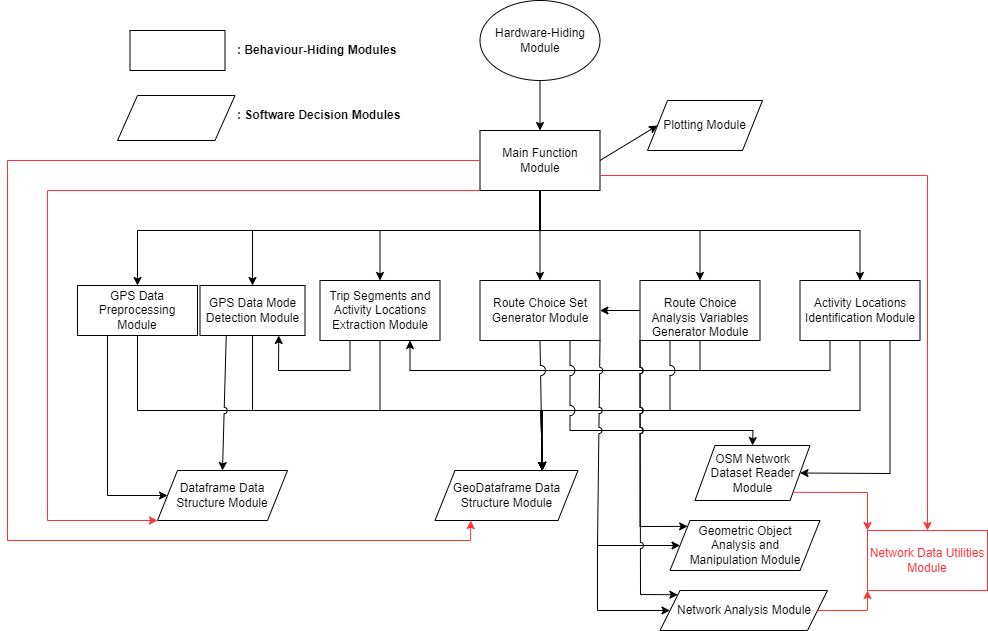

The diagram above was exported from draw.io. Its source (the exported page's mxGraphModel, read from the mxfile embedded in the PNG):
<mxGraphModel dx="2085" dy="662" grid="1" gridSize="10" guides="1" tooltips="1" connect="1" arrows="1" fold="1" page="1" pageScale="1" pageWidth="850" pageHeight="1100" math="0" shadow="0">
  <root>
    <mxCell id="0" />
    <mxCell id="1" parent="0" />
    <mxCell id="ZR7lHKFWV1LDy0nY7z_r-4" value="Route Choice Set Generator Module" style="rounded=0;whiteSpace=wrap;html=1;" parent="1" vertex="1">
      <mxGeometry x="402.5" y="450" width="120" height="60" as="geometry" />
    </mxCell>
    <mxCell id="ZR7lHKFWV1LDy0nY7z_r-2" value="GPS Data Mode Detection Module" style="rounded=0;whiteSpace=wrap;html=1;" parent="1" vertex="1">
      <mxGeometry x="122.5" y="455" width="105" height="50" as="geometry" />
    </mxCell>
    <mxCell id="ZR7lHKFWV1LDy0nY7z_r-3" value="Trip Segments and Activity Locations Extraction Module" style="rounded=0;whiteSpace=wrap;html=1;" parent="1" vertex="1">
      <mxGeometry x="242.5" y="450" width="120" height="60" as="geometry" />
    </mxCell>
    <mxCell id="ZR7lHKFWV1LDy0nY7z_r-5" value="Activity Locations Identification Module" style="rounded=0;whiteSpace=wrap;html=1;" parent="1" vertex="1">
      <mxGeometry x="722.5" y="450" width="120" height="60" as="geometry" />
    </mxCell>
    <mxCell id="ep-iRpNDBjLjaEd9YNzN-1" value="&lt;br&gt;&lt;span style=&quot;color: rgb(0, 0, 0); font-family: Helvetica; font-size: 12px; font-style: normal; font-variant-ligatures: normal; font-variant-caps: normal; font-weight: 400; letter-spacing: normal; orphans: 2; text-align: center; text-indent: 0px; text-transform: none; widows: 2; word-spacing: 0px; -webkit-text-stroke-width: 0px; background-color: rgb(251, 251, 251); text-decoration-thickness: initial; text-decoration-style: initial; text-decoration-color: initial; float: none; display: inline !important;&quot;&gt;Route Choice Analysis Variables&lt;br&gt;&lt;/span&gt;Generator Module&lt;br&gt;" style="rounded=0;whiteSpace=wrap;html=1;" parent="1" vertex="1">
      <mxGeometry x="562.5" y="450" width="120" height="60" as="geometry" />
    </mxCell>
    <mxCell id="ep-iRpNDBjLjaEd9YNzN-7" value="Main Function Module" style="rounded=0;whiteSpace=wrap;html=1;" parent="1" vertex="1">
      <mxGeometry x="402.5" y="300" width="120" height="60" as="geometry" />
    </mxCell>
    <mxCell id="ep-iRpNDBjLjaEd9YNzN-17" value="Hardware-Hiding Module" style="ellipse;whiteSpace=wrap;html=1;" parent="1" vertex="1">
      <mxGeometry x="402.5" y="170" width="120" height="80" as="geometry" />
    </mxCell>
    <mxCell id="ep-iRpNDBjLjaEd9YNzN-18" value="" style="endArrow=classic;html=1;rounded=0;exitX=0.5;exitY=1;exitDx=0;exitDy=0;entryX=0.5;entryY=0;entryDx=0;entryDy=0;" parent="1" source="ep-iRpNDBjLjaEd9YNzN-17" target="ep-iRpNDBjLjaEd9YNzN-7" edge="1">
      <mxGeometry width="50" height="50" relative="1" as="geometry">
        <mxPoint x="462.5" y="450" as="sourcePoint" />
        <mxPoint x="512.5" y="400" as="targetPoint" />
      </mxGeometry>
    </mxCell>
    <mxCell id="ep-iRpNDBjLjaEd9YNzN-19" value="" style="endArrow=classic;html=1;rounded=0;exitX=0.5;exitY=1;exitDx=0;exitDy=0;entryX=0.5;entryY=0;entryDx=0;entryDy=0;" parent="1" source="ep-iRpNDBjLjaEd9YNzN-7" target="ZR7lHKFWV1LDy0nY7z_r-4" edge="1">
      <mxGeometry width="50" height="50" relative="1" as="geometry">
        <mxPoint x="462.5" y="450" as="sourcePoint" />
        <mxPoint x="462.5" y="430" as="targetPoint" />
      </mxGeometry>
    </mxCell>
    <mxCell id="ep-iRpNDBjLjaEd9YNzN-20" value="" style="endArrow=classic;html=1;rounded=0;exitX=0.5;exitY=1;exitDx=0;exitDy=0;entryX=0.5;entryY=0;entryDx=0;entryDy=0;" parent="1" source="ep-iRpNDBjLjaEd9YNzN-7" target="ZR7lHKFWV1LDy0nY7z_r-3" edge="1">
      <mxGeometry width="50" height="50" relative="1" as="geometry">
        <mxPoint x="462.5" y="450" as="sourcePoint" />
        <mxPoint x="512.5" y="400" as="targetPoint" />
        <Array as="points">
          <mxPoint x="462.5" y="400" />
          <mxPoint x="302.5" y="400" />
        </Array>
      </mxGeometry>
    </mxCell>
    <mxCell id="ep-iRpNDBjLjaEd9YNzN-21" value="" style="endArrow=classic;html=1;rounded=0;exitX=0.5;exitY=1;exitDx=0;exitDy=0;entryX=0.5;entryY=0;entryDx=0;entryDy=0;" parent="1" target="ZR7lHKFWV1LDy0nY7z_r-2" edge="1">
      <mxGeometry width="50" height="50" relative="1" as="geometry">
        <mxPoint x="462.5" y="360" as="sourcePoint" />
        <mxPoint x="302.5" y="490" as="targetPoint" />
        <Array as="points">
          <mxPoint x="462.5" y="400" />
          <mxPoint x="175" y="400" />
        </Array>
      </mxGeometry>
    </mxCell>
    <mxCell id="ep-iRpNDBjLjaEd9YNzN-22" value="" style="endArrow=classic;html=1;rounded=0;exitX=0.5;exitY=1;exitDx=0;exitDy=0;entryX=0.5;entryY=0;entryDx=0;entryDy=0;" parent="1" source="ep-iRpNDBjLjaEd9YNzN-7" target="ep-iRpNDBjLjaEd9YNzN-1" edge="1">
      <mxGeometry width="50" height="50" relative="1" as="geometry">
        <mxPoint x="472.5" y="370" as="sourcePoint" />
        <mxPoint x="152.5" y="500" as="targetPoint" />
        <Array as="points">
          <mxPoint x="462.5" y="400" />
          <mxPoint x="622.5" y="400" />
        </Array>
      </mxGeometry>
    </mxCell>
    <mxCell id="ep-iRpNDBjLjaEd9YNzN-23" value="" style="endArrow=classic;html=1;rounded=0;entryX=0.5;entryY=0;entryDx=0;entryDy=0;jumpStyle=arc;" parent="1" target="ZR7lHKFWV1LDy0nY7z_r-5" edge="1">
      <mxGeometry width="50" height="50" relative="1" as="geometry">
        <mxPoint x="462.5" y="360" as="sourcePoint" />
        <mxPoint x="632.5" y="500" as="targetPoint" />
        <Array as="points">
          <mxPoint x="462.5" y="400" />
          <mxPoint x="782.5" y="400" />
        </Array>
      </mxGeometry>
    </mxCell>
    <mxCell id="ep-iRpNDBjLjaEd9YNzN-24" value="" style="endArrow=classic;html=1;rounded=0;exitX=0;exitY=0.5;exitDx=0;exitDy=0;entryX=1;entryY=0.5;entryDx=0;entryDy=0;" parent="1" source="ep-iRpNDBjLjaEd9YNzN-1" target="ZR7lHKFWV1LDy0nY7z_r-4" edge="1">
      <mxGeometry width="50" height="50" relative="1" as="geometry">
        <mxPoint x="517.5" y="520" as="sourcePoint" />
        <mxPoint x="530" y="430" as="targetPoint" />
      </mxGeometry>
    </mxCell>
    <mxCell id="ep-iRpNDBjLjaEd9YNzN-25" value="" style="endArrow=classic;html=1;rounded=0;entryX=0.75;entryY=1;entryDx=0;entryDy=0;exitX=0.25;exitY=1;exitDx=0;exitDy=0;" parent="1" source="ZR7lHKFWV1LDy0nY7z_r-5" target="ZR7lHKFWV1LDy0nY7z_r-3" edge="1">
      <mxGeometry width="50" height="50" relative="1" as="geometry">
        <mxPoint x="517.5" y="520" as="sourcePoint" />
        <mxPoint x="567.5" y="470" as="targetPoint" />
        <Array as="points">
          <mxPoint x="752.5" y="540" />
          <mxPoint x="547.5" y="540" />
          <mxPoint x="332.5" y="540" />
        </Array>
      </mxGeometry>
    </mxCell>
    <mxCell id="ep-iRpNDBjLjaEd9YNzN-27" value="" style="endArrow=none;html=1;rounded=0;entryX=0.5;entryY=1;entryDx=0;entryDy=0;" parent="1" target="ep-iRpNDBjLjaEd9YNzN-1" edge="1">
      <mxGeometry width="50" height="50" relative="1" as="geometry">
        <mxPoint x="622.5" y="540" as="sourcePoint" />
        <mxPoint x="567.5" y="470" as="targetPoint" />
      </mxGeometry>
    </mxCell>
    <mxCell id="ep-iRpNDBjLjaEd9YNzN-28" value="" style="endArrow=classic;html=1;rounded=0;exitX=0.25;exitY=1;exitDx=0;exitDy=0;entryX=0.75;entryY=1;entryDx=0;entryDy=0;" parent="1" source="ZR7lHKFWV1LDy0nY7z_r-3" target="ZR7lHKFWV1LDy0nY7z_r-2" edge="1">
      <mxGeometry width="50" height="50" relative="1" as="geometry">
        <mxPoint x="517.5" y="520" as="sourcePoint" />
        <mxPoint x="567.5" y="470" as="targetPoint" />
        <Array as="points">
          <mxPoint x="272.5" y="540" />
          <mxPoint x="201" y="540" />
        </Array>
      </mxGeometry>
    </mxCell>
    <mxCell id="ep-iRpNDBjLjaEd9YNzN-29" value="" style="endArrow=classic;html=1;rounded=0;jumpStyle=arc;exitX=0.5;exitY=1;exitDx=0;exitDy=0;jumpSize=10;entryX=0.75;entryY=0;entryDx=0;entryDy=0;" parent="1" source="ZR7lHKFWV1LDy0nY7z_r-4" target="ep-iRpNDBjLjaEd9YNzN-35" edge="1">
      <mxGeometry width="50" height="50" relative="1" as="geometry">
        <mxPoint x="517.5" y="620" as="sourcePoint" />
        <mxPoint x="462.5" y="600" as="targetPoint" />
      </mxGeometry>
    </mxCell>
    <mxCell id="ep-iRpNDBjLjaEd9YNzN-30" value="" style="endArrow=classic;html=1;rounded=0;jumpStyle=arc;jumpSize=10;exitX=0.5;exitY=1;exitDx=0;exitDy=0;entryX=0.75;entryY=0;entryDx=0;entryDy=0;" parent="1" source="ZR7lHKFWV1LDy0nY7z_r-2" target="ep-iRpNDBjLjaEd9YNzN-35" edge="1">
      <mxGeometry width="50" height="50" relative="1" as="geometry">
        <mxPoint x="517.5" y="620" as="sourcePoint" />
        <mxPoint x="142.5" y="570" as="targetPoint" />
        <Array as="points">
          <mxPoint x="175" y="580" />
          <mxPoint x="463.5" y="580" />
        </Array>
      </mxGeometry>
    </mxCell>
    <mxCell id="ep-iRpNDBjLjaEd9YNzN-31" value="" style="endArrow=classic;html=1;rounded=0;jumpStyle=arc;jumpSize=10;exitX=0.5;exitY=1;exitDx=0;exitDy=0;entryX=0.75;entryY=0;entryDx=0;entryDy=0;" parent="1" source="ZR7lHKFWV1LDy0nY7z_r-3" target="ep-iRpNDBjLjaEd9YNzN-35" edge="1">
      <mxGeometry width="50" height="50" relative="1" as="geometry">
        <mxPoint x="517.5" y="620" as="sourcePoint" />
        <mxPoint x="302.5" y="590" as="targetPoint" />
        <Array as="points">
          <mxPoint x="302.5" y="580" />
          <mxPoint x="463.5" y="580" />
        </Array>
      </mxGeometry>
    </mxCell>
    <mxCell id="ep-iRpNDBjLjaEd9YNzN-32" value="" style="endArrow=classic;html=1;rounded=0;jumpStyle=arc;jumpSize=10;exitX=0.25;exitY=1;exitDx=0;exitDy=0;entryX=0.75;entryY=0;entryDx=0;entryDy=0;" parent="1" source="ep-iRpNDBjLjaEd9YNzN-1" target="ep-iRpNDBjLjaEd9YNzN-35" edge="1">
      <mxGeometry width="50" height="50" relative="1" as="geometry">
        <mxPoint x="517.5" y="620" as="sourcePoint" />
        <mxPoint x="592.5" y="580" as="targetPoint" />
        <Array as="points">
          <mxPoint x="592.5" y="580" />
          <mxPoint x="463.5" y="580" />
        </Array>
      </mxGeometry>
    </mxCell>
    <mxCell id="ep-iRpNDBjLjaEd9YNzN-33" value="" style="endArrow=classic;html=1;rounded=0;jumpStyle=arc;jumpSize=10;exitX=0.5;exitY=1;exitDx=0;exitDy=0;entryX=0.75;entryY=0;entryDx=0;entryDy=0;" parent="1" source="ZR7lHKFWV1LDy0nY7z_r-5" target="ep-iRpNDBjLjaEd9YNzN-35" edge="1">
      <mxGeometry width="50" height="50" relative="1" as="geometry">
        <mxPoint x="517.5" y="620" as="sourcePoint" />
        <mxPoint x="782.5" y="580" as="targetPoint" />
        <Array as="points">
          <mxPoint x="782.5" y="580" />
          <mxPoint x="463.5" y="580" />
        </Array>
      </mxGeometry>
    </mxCell>
    <mxCell id="ep-iRpNDBjLjaEd9YNzN-35" value="GeoDataframe Data Structure Module" style="shape=parallelogram;perimeter=parallelogramPerimeter;whiteSpace=wrap;html=1;fixedSize=1;" parent="1" vertex="1">
      <mxGeometry x="357.5" y="640" width="143" height="50" as="geometry" />
    </mxCell>
    <mxCell id="ep-iRpNDBjLjaEd9YNzN-36" value="Plotting Module" style="shape=parallelogram;perimeter=parallelogramPerimeter;whiteSpace=wrap;html=1;fixedSize=1;" parent="1" vertex="1">
      <mxGeometry x="570" y="270" width="115" height="50" as="geometry" />
    </mxCell>
    <mxCell id="ep-iRpNDBjLjaEd9YNzN-37" value="OSM Network Dataset Reader Module" style="shape=parallelogram;perimeter=parallelogramPerimeter;whiteSpace=wrap;html=1;fixedSize=1;" parent="1" vertex="1">
      <mxGeometry x="617.5" y="615" width="115" height="55" as="geometry" />
    </mxCell>
    <mxCell id="ep-iRpNDBjLjaEd9YNzN-40" value="" style="endArrow=classic;html=1;rounded=0;jumpStyle=arc;jumpSize=10;exitX=0.75;exitY=1;exitDx=0;exitDy=0;entryX=0.5;entryY=0;entryDx=0;entryDy=0;" parent="1" source="ZR7lHKFWV1LDy0nY7z_r-4" target="ep-iRpNDBjLjaEd9YNzN-37" edge="1">
      <mxGeometry width="50" height="50" relative="1" as="geometry">
        <mxPoint x="457.5" y="620" as="sourcePoint" />
        <mxPoint x="497.5" y="610" as="targetPoint" />
        <Array as="points">
          <mxPoint x="492.5" y="600" />
          <mxPoint x="675.5" y="600" />
        </Array>
      </mxGeometry>
    </mxCell>
    <mxCell id="ep-iRpNDBjLjaEd9YNzN-41" value="" style="endArrow=classic;html=1;rounded=0;jumpStyle=arc;jumpSize=10;exitX=0.75;exitY=1;exitDx=0;exitDy=0;entryX=1;entryY=0.5;entryDx=0;entryDy=0;" parent="1" source="ZR7lHKFWV1LDy0nY7z_r-5" target="ep-iRpNDBjLjaEd9YNzN-37" edge="1">
      <mxGeometry width="50" height="50" relative="1" as="geometry">
        <mxPoint x="527.5" y="630" as="sourcePoint" />
        <mxPoint x="757.5" y="650" as="targetPoint" />
        <Array as="points">
          <mxPoint x="812.5" y="643" />
        </Array>
      </mxGeometry>
    </mxCell>
    <mxCell id="ep-iRpNDBjLjaEd9YNzN-42" value="Dataframe Data Structure Module" style="shape=parallelogram;perimeter=parallelogramPerimeter;whiteSpace=wrap;html=1;fixedSize=1;" parent="1" vertex="1">
      <mxGeometry x="80" y="640" width="130" height="50" as="geometry" />
    </mxCell>
    <mxCell id="ep-iRpNDBjLjaEd9YNzN-45" value="" style="endArrow=classic;html=1;rounded=0;jumpStyle=arc;jumpSize=10;entryX=0;entryY=0.5;entryDx=0;entryDy=0;exitX=1;exitY=0.5;exitDx=0;exitDy=0;" parent="1" source="ep-iRpNDBjLjaEd9YNzN-7" target="ep-iRpNDBjLjaEd9YNzN-36" edge="1">
      <mxGeometry width="50" height="50" relative="1" as="geometry">
        <mxPoint x="527.5" y="440" as="sourcePoint" />
        <mxPoint x="577.5" y="390" as="targetPoint" />
      </mxGeometry>
    </mxCell>
    <mxCell id="ep-iRpNDBjLjaEd9YNzN-48" value="" style="rounded=0;whiteSpace=wrap;html=1;" parent="1" vertex="1">
      <mxGeometry x="52.5" y="200" width="95" height="40" as="geometry" />
    </mxCell>
    <mxCell id="ep-iRpNDBjLjaEd9YNzN-49" value="&lt;b&gt;: Behaviour-Hiding Modules&lt;/b&gt;" style="text;html=1;strokeColor=none;fillColor=none;align=left;verticalAlign=middle;whiteSpace=wrap;rounded=0;" parent="1" vertex="1">
      <mxGeometry x="157.5" y="205" width="190" height="30" as="geometry" />
    </mxCell>
    <mxCell id="ep-iRpNDBjLjaEd9YNzN-50" value="" style="shape=parallelogram;perimeter=parallelogramPerimeter;whiteSpace=wrap;html=1;fixedSize=1;" parent="1" vertex="1">
      <mxGeometry x="40" y="265" width="117.5" height="45" as="geometry" />
    </mxCell>
    <mxCell id="ep-iRpNDBjLjaEd9YNzN-51" value="&lt;b&gt;: Software Decision Modules&lt;/b&gt;" style="text;html=1;strokeColor=none;fillColor=none;align=left;verticalAlign=middle;whiteSpace=wrap;rounded=0;" parent="1" vertex="1">
      <mxGeometry x="157.5" y="270" width="190" height="30" as="geometry" />
    </mxCell>
    <mxCell id="7p6VolqUzHUCktD_ulmF-1" value="Geometric Object &lt;br&gt;Analysis and &lt;br&gt;Manipulation Module" style="shape=parallelogram;perimeter=parallelogramPerimeter;whiteSpace=wrap;html=1;fixedSize=1;" parent="1" vertex="1">
      <mxGeometry x="592.5" y="690" width="150" height="50" as="geometry" />
    </mxCell>
    <mxCell id="7p6VolqUzHUCktD_ulmF-2" value="" style="endArrow=classic;html=1;rounded=0;exitX=1;exitY=1;exitDx=0;exitDy=0;entryX=0;entryY=0.5;entryDx=0;entryDy=0;jumpStyle=arc;" parent="1" source="ZR7lHKFWV1LDy0nY7z_r-4" target="7p6VolqUzHUCktD_ulmF-1" edge="1">
      <mxGeometry width="50" height="50" relative="1" as="geometry">
        <mxPoint x="437.5" y="720" as="sourcePoint" />
        <mxPoint x="537.5" y="700" as="targetPoint" />
        <Array as="points">
          <mxPoint x="520" y="715" />
        </Array>
      </mxGeometry>
    </mxCell>
    <mxCell id="7p6VolqUzHUCktD_ulmF-5" value="" style="endArrow=classic;html=1;rounded=0;jumpStyle=arc;exitX=0;exitY=1;exitDx=0;exitDy=0;entryX=0;entryY=0;entryDx=0;entryDy=0;" parent="1" source="ep-iRpNDBjLjaEd9YNzN-1" target="7p6VolqUzHUCktD_ulmF-1" edge="1">
      <mxGeometry width="50" height="50" relative="1" as="geometry">
        <mxPoint x="437.5" y="720" as="sourcePoint" />
        <mxPoint x="487.5" y="670" as="targetPoint" />
        <Array as="points">
          <mxPoint x="562.5" y="696" />
        </Array>
      </mxGeometry>
    </mxCell>
    <mxCell id="8m0OaIgotFcnXGM7vKq9-1" value="GPS Data Preprocessing Module" style="rounded=0;whiteSpace=wrap;html=1;" parent="1" vertex="1">
      <mxGeometry y="455" width="120" height="50" as="geometry" />
    </mxCell>
    <mxCell id="8m0OaIgotFcnXGM7vKq9-2" value="" style="endArrow=classic;html=1;rounded=0;exitX=0.25;exitY=1;exitDx=0;exitDy=0;entryX=0;entryY=0.5;entryDx=0;entryDy=0;" parent="1" source="8m0OaIgotFcnXGM7vKq9-1" target="ep-iRpNDBjLjaEd9YNzN-42" edge="1">
      <mxGeometry width="50" height="50" relative="1" as="geometry">
        <mxPoint x="400" y="510" as="sourcePoint" />
        <mxPoint x="450" y="460" as="targetPoint" />
        <Array as="points">
          <mxPoint x="30" y="665" />
        </Array>
      </mxGeometry>
    </mxCell>
    <mxCell id="8m0OaIgotFcnXGM7vKq9-5" value="" style="endArrow=classic;html=1;rounded=0;exitX=0.5;exitY=1;exitDx=0;exitDy=0;entryX=0.75;entryY=0;entryDx=0;entryDy=0;" parent="1" source="8m0OaIgotFcnXGM7vKq9-1" target="ep-iRpNDBjLjaEd9YNzN-35" edge="1">
      <mxGeometry width="50" height="50" relative="1" as="geometry">
        <mxPoint x="400" y="510" as="sourcePoint" />
        <mxPoint x="450" y="460" as="targetPoint" />
        <Array as="points">
          <mxPoint x="60" y="580" />
          <mxPoint x="465" y="580" />
        </Array>
      </mxGeometry>
    </mxCell>
    <mxCell id="8m0OaIgotFcnXGM7vKq9-6" value="" style="endArrow=classic;html=1;rounded=0;jumpStyle=arc;exitX=0.25;exitY=1;exitDx=0;exitDy=0;entryX=0.5;entryY=0;entryDx=0;entryDy=0;" parent="1" source="ZR7lHKFWV1LDy0nY7z_r-2" target="ep-iRpNDBjLjaEd9YNzN-42" edge="1">
      <mxGeometry width="50" height="50" relative="1" as="geometry">
        <mxPoint x="340" y="590" as="sourcePoint" />
        <mxPoint x="390" y="540" as="targetPoint" />
      </mxGeometry>
    </mxCell>
    <mxCell id="8m0OaIgotFcnXGM7vKq9-7" value="" style="endArrow=classic;html=1;rounded=0;jumpStyle=none;exitX=0.5;exitY=1;exitDx=0;exitDy=0;entryX=0.5;entryY=0;entryDx=0;entryDy=0;" parent="1" source="ep-iRpNDBjLjaEd9YNzN-7" target="8m0OaIgotFcnXGM7vKq9-1" edge="1">
      <mxGeometry width="50" height="50" relative="1" as="geometry">
        <mxPoint x="400" y="520" as="sourcePoint" />
        <mxPoint x="110" y="390" as="targetPoint" />
        <Array as="points">
          <mxPoint x="463" y="400" />
          <mxPoint x="60" y="400" />
        </Array>
      </mxGeometry>
    </mxCell>
    <mxCell id="8m0OaIgotFcnXGM7vKq9-8" value="Network Analysis Module" style="shape=parallelogram;perimeter=parallelogramPerimeter;whiteSpace=wrap;html=1;fixedSize=1;" parent="1" vertex="1">
      <mxGeometry x="582.5" y="760" width="167.5" height="40" as="geometry" />
    </mxCell>
    <mxCell id="8m0OaIgotFcnXGM7vKq9-10" value="" style="endArrow=classic;html=1;rounded=0;jumpStyle=none;entryX=0;entryY=0.5;entryDx=0;entryDy=0;" parent="1" target="8m0OaIgotFcnXGM7vKq9-8" edge="1">
      <mxGeometry width="50" height="50" relative="1" as="geometry">
        <mxPoint x="520" y="710" as="sourcePoint" />
        <mxPoint x="450" y="620" as="targetPoint" />
        <Array as="points">
          <mxPoint x="520" y="780" />
        </Array>
      </mxGeometry>
    </mxCell>
    <mxCell id="8m0OaIgotFcnXGM7vKq9-12" value="" style="endArrow=classic;html=1;rounded=0;jumpStyle=arc;entryX=0;entryY=0;entryDx=0;entryDy=0;exitX=0;exitY=1;exitDx=0;exitDy=0;" parent="1" source="ep-iRpNDBjLjaEd9YNzN-1" target="8m0OaIgotFcnXGM7vKq9-8" edge="1">
      <mxGeometry width="50" height="50" relative="1" as="geometry">
        <mxPoint x="563" y="690" as="sourcePoint" />
        <mxPoint x="510" y="660" as="targetPoint" />
        <Array as="points">
          <mxPoint x="563" y="764" />
        </Array>
      </mxGeometry>
    </mxCell>
    <mxCell id="sf4i0jmQxi1Flxv3rJh1-4" value="" style="endArrow=classic;html=1;rounded=0;exitX=0;exitY=1;exitDx=0;exitDy=0;entryX=0;entryY=1;entryDx=0;entryDy=0;strokeColor=#FF3333;" edge="1" parent="1" source="ep-iRpNDBjLjaEd9YNzN-7" target="ep-iRpNDBjLjaEd9YNzN-42">
      <mxGeometry width="50" height="50" relative="1" as="geometry">
        <mxPoint x="370" y="420" as="sourcePoint" />
        <mxPoint x="420" y="370" as="targetPoint" />
        <Array as="points">
          <mxPoint x="-30" y="360" />
          <mxPoint x="-30" y="690" />
        </Array>
      </mxGeometry>
    </mxCell>
    <mxCell id="sf4i0jmQxi1Flxv3rJh1-5" value="" style="endArrow=classic;html=1;rounded=0;exitX=0;exitY=0.5;exitDx=0;exitDy=0;entryX=0.25;entryY=1;entryDx=0;entryDy=0;strokeColor=#FF3333;" edge="1" parent="1" source="ep-iRpNDBjLjaEd9YNzN-7" target="ep-iRpNDBjLjaEd9YNzN-35">
      <mxGeometry width="50" height="50" relative="1" as="geometry">
        <mxPoint x="370" y="540" as="sourcePoint" />
        <mxPoint x="420" y="490" as="targetPoint" />
        <Array as="points">
          <mxPoint x="-70" y="330" />
          <mxPoint x="-70" y="710" />
          <mxPoint x="393" y="710" />
        </Array>
      </mxGeometry>
    </mxCell>
    <mxCell id="sf4i0jmQxi1Flxv3rJh1-6" value="&lt;font color=&quot;#ff3333&quot;&gt;Network Data Utilities Module&lt;/font&gt;" style="rounded=0;whiteSpace=wrap;html=1;strokeColor=#FF3333;" vertex="1" parent="1">
      <mxGeometry x="790" y="700" width="120" height="60" as="geometry" />
    </mxCell>
    <mxCell id="sf4i0jmQxi1Flxv3rJh1-7" value="" style="endArrow=classic;html=1;rounded=0;exitX=1;exitY=0.5;exitDx=0;exitDy=0;entryX=0;entryY=1;entryDx=0;entryDy=0;strokeColor=#FF3333;" edge="1" parent="1" source="8m0OaIgotFcnXGM7vKq9-8" target="sf4i0jmQxi1Flxv3rJh1-6">
      <mxGeometry width="50" height="50" relative="1" as="geometry">
        <mxPoint x="370" y="530" as="sourcePoint" />
        <mxPoint x="420" y="480" as="targetPoint" />
        <Array as="points">
          <mxPoint x="790" y="780" />
        </Array>
      </mxGeometry>
    </mxCell>
    <mxCell id="sf4i0jmQxi1Flxv3rJh1-8" value="" style="endArrow=classic;html=1;rounded=0;exitX=1;exitY=1;exitDx=0;exitDy=0;entryX=0;entryY=0;entryDx=0;entryDy=0;strokeColor=#FF3333;" edge="1" parent="1" source="ep-iRpNDBjLjaEd9YNzN-37" target="sf4i0jmQxi1Flxv3rJh1-6">
      <mxGeometry width="50" height="50" relative="1" as="geometry">
        <mxPoint x="370" y="530" as="sourcePoint" />
        <mxPoint x="420" y="480" as="targetPoint" />
        <Array as="points">
          <mxPoint x="790" y="662" />
        </Array>
      </mxGeometry>
    </mxCell>
    <mxCell id="sf4i0jmQxi1Flxv3rJh1-9" value="" style="endArrow=classic;html=1;rounded=0;exitX=1;exitY=0.75;exitDx=0;exitDy=0;entryX=0.5;entryY=0;entryDx=0;entryDy=0;strokeColor=#FF3333;" edge="1" parent="1" source="ep-iRpNDBjLjaEd9YNzN-7" target="sf4i0jmQxi1Flxv3rJh1-6">
      <mxGeometry width="50" height="50" relative="1" as="geometry">
        <mxPoint x="370" y="530" as="sourcePoint" />
        <mxPoint x="420" y="480" as="targetPoint" />
        <Array as="points">
          <mxPoint x="850" y="345" />
        </Array>
      </mxGeometry>
    </mxCell>
  </root>
</mxGraphModel>